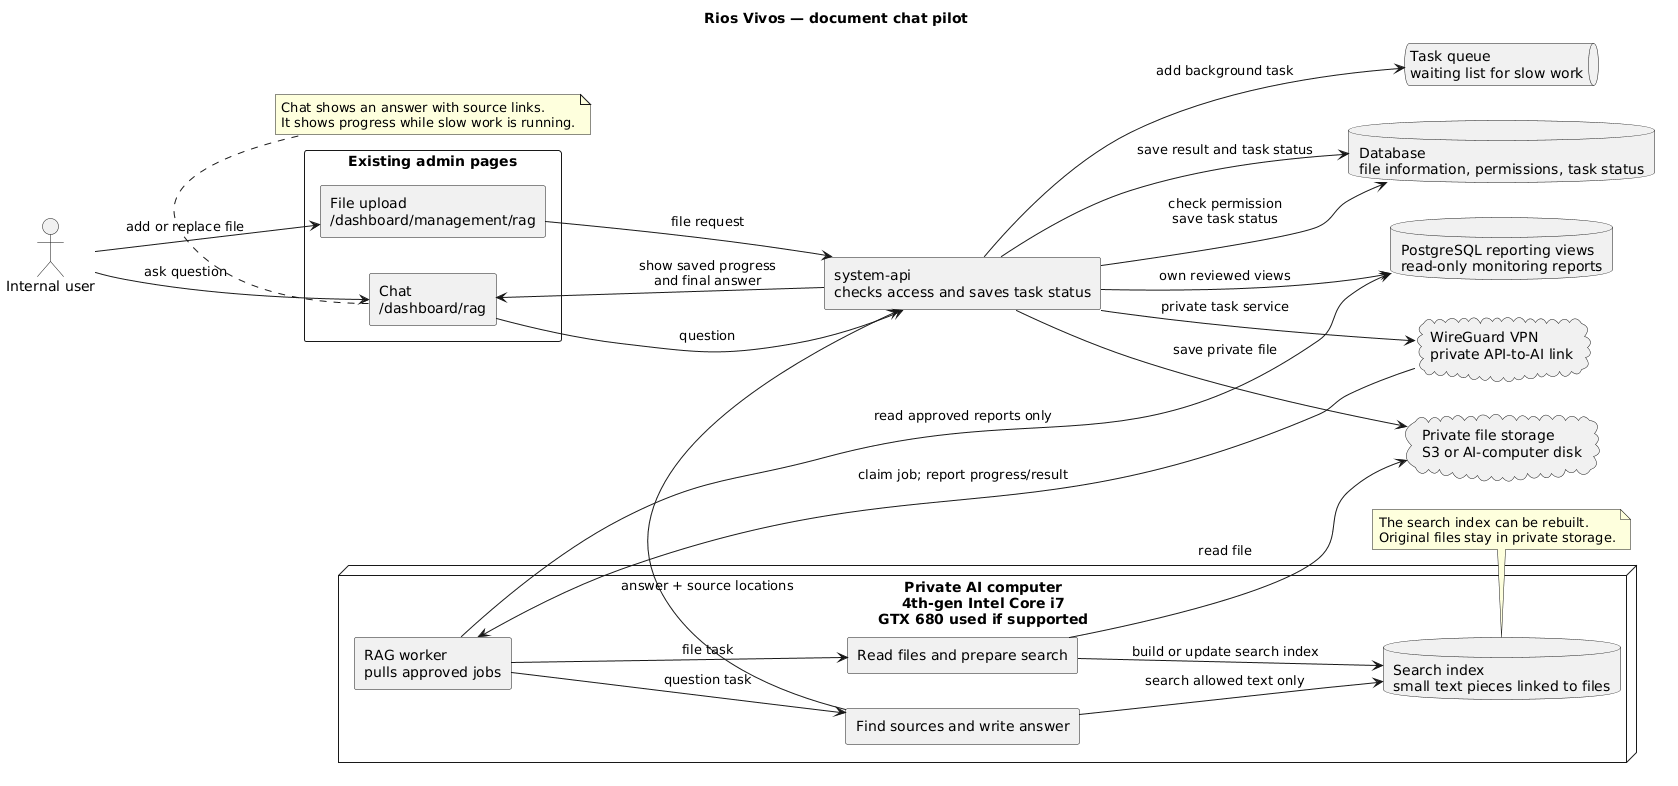

The diagram above was rendered by PlantUML. Its source (embedded in the PNG):
@startuml
title Rios Vivos — document chat pilot
left to right direction
skinparam shadowing false
skinparam componentStyle rectangle

actor "Internal user" as user

rectangle "Existing admin pages" {
  [File upload\n/dashboard/management/rag] as upload
  [Chat\n/dashboard/rag] as chat
}

[system-api\nchecks access and saves task status] as api
cloud "WireGuard VPN\nprivate API-to-AI link" as vpn
queue "Task queue\nwaiting list for slow work" as queue
database "Database\nfile information, permissions, task status" as db
database "PostgreSQL reporting views\nread-only monitoring reports" as reports
cloud "Private file storage\nS3 or AI-computer disk" as files

node "Private AI computer\n4th-gen Intel Core i7\nGTX 680 used if supported" {
  [RAG worker\npulls approved jobs] as worker
  [Read files and prepare search] as prepare
  database "Search index\nsmall text pieces linked to files" as index
  [Find sources and write answer] as answer
}

user --> upload : add or replace file
user --> chat : ask question
upload --> api : file request
chat --> api : question
api --> db : check permission\nsave task status
api --> files : save private file
api --> queue : add background task
api --> chat : show saved progress\nand final answer
api --> reports : own reviewed views
api --> vpn : private task service
vpn --> worker : claim job; report progress/result

worker --> prepare : file task
prepare --> files : read file
prepare --> index : build or update search index
worker --> answer : question task
answer --> index : search allowed text only
worker --> reports : read approved reports only
answer --> api : answer + source locations
api --> db : save result and task status

note bottom of chat
Chat shows an answer with source links.
It shows progress while slow work is running.
end note

note bottom of index
The search index can be rebuilt.
Original files stay in private storage.
end note
@enduml